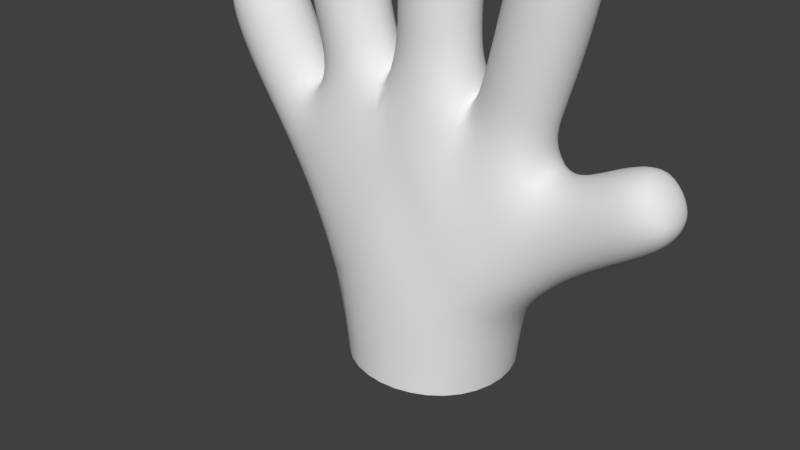 # Source: VR_hand_posing.blend  (saved by Blender 3.6.14; exported with 4.5.12 LTS)
import bpy
from mathutils import Matrix  # noqa: F401  (used for matrix-valued properties, if any)

bpy.ops.wm.read_factory_settings(use_empty=True)
scene = bpy.context.scene
scene.name = 'Scene'

# ---- world
world_world = bpy.data.worlds.new('World'); scene.world = world_world
world_world.color = (0.05088, 0.05088, 0.05088)
world_world.use_sun_shadow = False
world_world.sun_shadow_jitter_overblur = 0.0
world_world.cycles.sampling_method = 'MANUAL'

# ---- meshes
me_cube_003 = bpy.data.meshes.new('Cube.003')
me_cube_003.from_pydata([(0.1938, -0.1822, 0.2304), (-0.2107, -0.1711, 0.2192), (-0.2107, 0.1711, 0.2192), (0.1938, 0.1822, 0.2304), (0.3844, -0.09011, 0.3747), (0.3844, 0.09011, 0.3747), (0.3102, 0.0896, 0.582), (0.3102, -0.0896, 0.582), (0.5429, -0.07902, 0.4757), (0.5429, 0.07902, 0.4757), (0.459, 0.07879, 0.6125), (0.459, -0.07879, 0.6125), (0.1247, -0.09987, 0.6872), (-0.1027, -0.1078, 0.6877), (-0.1027, 0.1078, 0.6877), (0.1247, 0.09987, 0.6872), (0.08347, -0.07854, 1.051), (-0.07359, -0.07854, 1.051), (-0.07359, 0.07854, 1.051), (0.08347, 0.07854, 1.051), (-0.4327, -0.08507, 0.4895), (-0.4327, 0.08507, 0.4895), (-0.6006, -0.07852, 0.7531), (-0.6006, 0.07852, 0.7531), (-0.459, 0.07856, 0.821), (-0.459, -0.07856, 0.821), (0.3515, 0.07853, 0.8673), (0.3515, -0.07853, 0.8673), (0.1989, -0.07855, 0.9045), (0.1989, 0.07855, 0.9045), (-0.3239, -0.08444, 0.6565), (-0.3239, 0.08444, 0.6565), (-0.3465, -0.07427, 0.9205), (-0.3465, 0.07427, 0.9205), (-0.2004, 0.07434, 0.9467), (-0.2004, -0.07434, 0.9467), (0.6472, -0.05934, 0.5678), (0.6472, 0.05934, 0.5678), (0.5811, 0.05933, 0.6664), (0.5811, -0.05933, 0.6664), (0.387, 0.05902, 1.114), (0.387, -0.05902, 1.114), (0.2718, -0.05902, 1.14), (0.2718, 0.05902, 1.14), (0.0632, -0.05872, 1.267), (-0.05425, -0.05872, 1.267), (-0.05425, 0.05872, 1.267), (0.0632, 0.05872, 1.267), (-0.3587, -0.05605, 1.194), (-0.3587, 0.05605, 1.194), (-0.2471, 0.05605, 1.205), (-0.2471, -0.05605, 1.205), (-0.6384, -0.05942, 0.8866), (-0.6384, 0.05942, 0.8866), (-0.5295, 0.05942, 0.9343), (-0.5295, -0.05943, 0.9343), (0.08096, -0.0756, 0.8929), (-0.07263, -0.07546, 0.8962), (-0.07263, 0.07546, 0.8962), (0.08096, 0.0756, 0.8929), (-0.5306, -0.07558, 0.6261), (-0.5306, 0.07558, 0.6261), (-0.3988, 0.0755, 0.7044), (-0.3988, -0.0755, 0.7044), (0.3131, 0.07608, 0.7345), (0.3131, -0.07608, 0.7345), (0.1684, -0.07583, 0.7831), (0.1684, 0.07583, 0.7831), (-0.3155, -0.07196, 0.7894), (-0.3155, 0.07196, 0.7894), (-0.1742, 0.07199, 0.8294), (-0.1742, -0.07199, 0.8294), (0.383, 0.07912, 1.003), (0.383, -0.07912, 1.003), (0.2286, -0.07912, 1.037), (0.2286, 0.07912, 1.037), (0.08382, -0.07912, 1.175), (-0.07442, -0.07912, 1.174), (-0.07442, 0.07912, 1.174), (0.08382, 0.07912, 1.175), (-0.3655, -0.07485, 1.072), (-0.3655, 0.07485, 1.072), (-0.2168, 0.07485, 1.089), (-0.2168, -0.07485, 1.089), (0.2273, 0.1175, 0.6039), (0.2609, -1.034e-07, 1.15), (0.1728, 0.1589, 0.4748), (0.3449, 0.1188, 0.4707), (0.3067, 0.1179, 0.3142), (0.3998, -2.751e-08, 0.3388), (0.3312, 0.07199, 1.135), (0.3067, -0.1179, 0.3142), (0.2671, -3.585e-09, 0.1529), (-0.01003, -0.2271, 0.1878), (-0.3718, -1.363e-07, 1.202), (-0.2759, -6.06e-09, 0.1759), (-0.01003, 0.2271, 0.1878), (-0.1633, 0.1709, 0.4425), (0.04051, 0.1762, 0.452), (0.02782, 0.1207, 0.6876), (-0.3038, 0.06837, 1.209), (0.02782, -0.1207, 0.6876), (-0.2357, -1.118e-07, 1.216), (-0.3038, -0.06837, 1.209), (0.2273, -0.1175, 0.6039), (0.004458, -0.07164, 1.274), (-0.06718, -1.313e-07, 1.274), (0.3449, -0.1188, 0.4707), (0.004458, 0.07164, 1.274), (0.5822, -3.512e-08, 0.6829), (0.04051, -0.1762, 0.452), (0.1728, -0.1589, 0.4748), (-0.1633, -0.1709, 0.4425), (-0.2389, -0.1135, 0.6555), (0.6225, 0.07236, 0.6228), (-0.3755, -0.1121, 0.5659), (-0.3396, -0.1137, 0.3809), (-0.4549, -3.39e-08, 0.461), (-0.3396, 0.1137, 0.3809), (0.6629, -4.745e-08, 0.5628), (-0.3755, 0.1121, 0.5659), (0.6225, -0.07236, 0.6228), (-0.2389, 0.1135, 0.6555), (0.0761, -1.304e-07, 1.274), (0.4015, -1.114e-07, 1.119), (0.3312, -0.07199, 1.135), (-0.5882, -0.07247, 0.9206), (-0.5217, -8.429e-08, 0.9495), (-0.5882, 0.07247, 0.9206), (-0.6546, -9.113e-08, 0.8917), (0.4635, -0.08027, 0.4267), (0.4635, 0.08027, 0.4267), (0.5589, -3.905e-08, 0.4498), (0.3854, 0.0795, 0.5783), (0.5008, 0.1086, 0.544), (0.3267, -3.665e-08, 0.6069), (0.3854, -0.0795, 0.5783), (0.4432, -2.832e-08, 0.6385), (0.5008, -0.1086, 0.544), (0.0846, -0.07646, 0.8039), (0.004149, -0.104, 0.8945), (-0.07685, -0.07676, 0.8127), (-0.1017, -7.607e-08, 0.8969), (-0.07685, 0.07676, 0.8127), (-0.1155, -5.298e-08, 0.7728), (0.004149, 0.104, 0.8945), (0.0846, 0.07645, 0.8039), (0.11, -7.688e-08, 0.8924), (0.1202, -4.909e-08, 0.7482), (0.08231, -0.0773, 0.9761), (0.00494, -0.1082, 1.051), (-0.07255, -0.07729, 0.9764), (-0.1033, -1.025e-07, 1.051), (-0.07255, 0.07729, 0.9764), (0.00494, 0.1082, 1.051), (0.08231, 0.0773, 0.9761), (0.1131, -1.01e-07, 1.051), (-0.4919, -0.07538, 0.5659), (-0.5556, -5.345e-08, 0.6113), (-0.4919, 0.07538, 0.5659), (-0.4647, 0.104, 0.6651), (-0.3692, 0.07506, 0.6652), (-0.3739, -4.629e-08, 0.7194), (-0.3692, -0.07506, 0.6652), (-0.333, -5.362e-08, 0.6796), (-0.4647, -0.104, 0.6651), (-0.5655, -0.07727, 0.6856), (-0.6273, -6.958e-08, 0.7403), (-0.5655, 0.07727, 0.6856), (-0.5298, 0.1082, 0.787), (-0.4281, 0.07731, 0.757), (-0.4323, -6.415e-08, 0.8339), (-0.4281, -0.07731, 0.757), (-0.5298, -0.1082, 0.787), (0.2956, 0.07686, 0.6642), (0.3405, -6.465e-08, 0.7254), (0.2956, -0.07686, 0.6642), (0.2407, -0.1046, 0.7587), (0.1525, -0.07736, 0.7345), (0.1411, -5.562e-08, 0.7924), (0.1525, 0.07736, 0.7345), (0.2407, 0.1046, 0.7587), (0.3334, 0.07734, 0.8014), (0.3803, -9.024e-08, 0.8603), (0.3334, -0.07734, 0.8014), (0.2752, -0.1082, 0.8859), (0.1839, -0.07733, 0.8409), (0.1701, -7.226e-08, 0.9115), (0.1839, 0.07733, 0.8409), (0.2752, 0.1082, 0.8859), (-0.3053, -0.07249, 0.7252), (-0.3423, -8.001e-08, 0.782), (-0.3053, 0.07249, 0.7252), (-0.2448, 0.09908, 0.8093), (-0.1559, 0.07467, 0.7749), (-0.1474, -5.136e-08, 0.8372), (-0.1559, -0.07467, 0.7749), (-0.2448, -0.09908, 0.8093), (-0.3316, -0.07317, 0.8532), (-0.3741, -9.353e-08, 0.9156), (-0.3316, 0.07317, 0.8532), (-0.2735, 0.1024, 0.9336), (-0.1886, 0.07322, 0.8853), (-0.1727, -7.127e-08, 0.9516), (-0.1886, -0.07322, 0.8853), (-0.2735, -0.1024, 0.9336), (0.6129, -0.0758, 0.5249), (0.6129, 0.0758, 0.5249), (0.5296, 0.07578, 0.6518), (0.5296, -0.07578, 0.6518), (0.3677, 0.07904, 0.9345), (0.4122, -1.031e-07, 0.9962), (0.3677, -0.07904, 0.9345), (0.3058, -0.109, 1.02), (0.2138, -0.07905, 0.9703), (0.1995, -9.059e-08, 1.044), (0.2138, 0.07905, 0.9703), (0.3058, 0.109, 1.02), (0.3942, 0.07574, 1.069), (0.3942, -0.07574, 1.069), (0.2463, -0.07574, 1.102), (0.2463, 0.07574, 1.102), (0.08389, -0.07905, 1.116), (0.004701, -0.109, 1.175), (-0.07421, -0.07905, 1.115), (-0.1043, -1.183e-07, 1.174), (-0.07421, 0.07905, 1.115), (0.004701, 0.109, 1.175), (0.08389, 0.07905, 1.116), (0.1137, -1.166e-07, 1.175), (0.08022, -0.07566, 1.231), (-0.0711, -0.07566, 1.231), (-0.0711, 0.07566, 1.231), (0.08022, 0.07566, 1.231), (-0.3573, -0.07476, 0.9946), (-0.3936, -1.165e-07, 1.069), (-0.3573, 0.07476, 0.9946), (-0.2912, 0.1031, 1.081), (-0.2093, 0.0748, 1.015), (-0.1887, -9.317e-08, 1.092), (-0.2093, -0.0748, 1.015), (-0.2912, -0.1031, 1.081), (-0.3697, -0.0717, 1.146), (-0.3697, 0.0717, 1.146), (-0.227, 0.0717, 1.161), (-0.227, -0.0717, 1.161), (-0.6317, -0.07574, 0.8293), (-0.6317, 0.07574, 0.8293), (-0.4937, 0.07577, 0.8917), (-0.4937, -0.07577, 0.8917), (0.1758, -0.1738, -0.001301), (-0.1758, -0.1726, 0.003671), (-0.1758, 0.1726, 0.003671), (0.1758, 0.1738, -0.001301), (-0.1062, -6.359e-08, 0.8197), (0.005328, -0.104, 0.8063), (0.4235, -0.1093, 0.5018), (0.3733, -2.942e-08, 0.6066), (0.1116, -9.058e-08, 0.976), (0.004879, 0.1065, 0.9762), (-0.03851, 0.2, 0.3602), (0.08343, 0.1545, 0.5392), (-0.1018, -9.191e-08, 0.9765), (0.004879, -0.1065, 0.9762), (0.1117, -6.17e-08, 0.8067), (0.005328, 0.104, 0.8063), (0.2642, -0.1409, 0.4556), (0.2642, 0.1409, 0.4556), (0.4235, 0.1093, 0.5018), (0.08343, -0.1545, 0.5392), (-0.03851, -0.2, 0.3602), (0.4788, -2.922e-08, 0.3983), (-0.5972, -8.675e-08, 0.942), (-0.3056, -1.258e-07, 1.228), (0.004422, -1.329e-07, 1.288), (0.335, -1.1e-07, 1.152), (0.6403, -4.143e-08, 0.635), (0.3267, -1.976e-08, 0.2622), (-0.2859, -0.1374, 0.5117), (-0.2859, 0.1374, 0.5117), (-0.3636, -2.002e-08, 0.335), (-0.5156, -4.877e-08, 0.5475), (-0.4297, 0.103, 0.6147), (-0.3484, -4.6e-08, 0.6844), (-0.4297, -0.103, 0.6147), (-0.5914, -6.77e-08, 0.6722), (-0.4968, 0.1065, 0.7213), (-0.4022, -5.269e-08, 0.7705), (-0.4968, -0.1065, 0.7213), (0.3215, -4.968e-08, 0.6553), (0.2247, -0.1051, 0.6953), (0.1267, -4.637e-08, 0.752), (0.2247, 0.1051, 0.6953), (0.3617, -7.771e-08, 0.794), (0.2587, -0.1065, 0.8212), (0.1556, -6.558e-08, 0.8484), (0.2587, 0.1065, 0.8212), (-0.3311, -6.672e-08, 0.719), (-0.2323, 0.09991, 0.7467), (-0.1299, -4.925e-08, 0.7899), (-0.2323, -0.09991, 0.7467), (-0.3586, -9.06e-08, 0.8472), (-0.2601, 0.1008, 0.8692), (-0.1615, -6.054e-08, 0.8915), (-0.2601, -0.1008, 0.8692), (0.6295, -4.117e-08, 0.5014), (0.572, 0.1045, 0.5888), (0.5145, -2.815e-08, 0.6764), (0.572, -0.1045, 0.5888), (0.3968, -9.662e-08, 0.9278), (0.2907, -0.1089, 0.9524), (0.1847, -8.373e-08, 0.9771), (0.2907, 0.1089, 0.9524), (0.4224, -1.076e-07, 1.063), (0.3204, -0.1044, 1.086), (0.2185, -9.563e-08, 1.109), (0.3204, 0.1044, 1.086), (0.004838, -0.1089, 1.116), (-0.1041, -1.106e-07, 1.115), (0.004838, 0.1089, 1.116), (0.1138, -1.106e-07, 1.116), (0.004562, -0.1043, 1.232), (-0.09977, -1.279e-07, 1.231), (0.004562, 0.1043, 1.232), (0.1089, -1.284e-07, 1.232), (-0.3853, -1.085e-07, 0.9907), (-0.2833, 0.103, 1.005), (-0.1813, -7.831e-08, 1.019), (-0.2833, -0.103, 1.005), (-0.3968, -1.321e-07, 1.145), (-0.2984, 0.09889, 1.154), (-0.2, -1.011e-07, 1.164), (-0.2984, -0.09889, 1.154), (-0.6583, -8.464e-08, 0.8185), (-0.5631, 0.1045, 0.8614), (-0.4679, -7.336e-08, 0.9044), (-0.5631, -0.1045, 0.8614), (-0.0002582, -0.2362, 4.819e-05), (-0.2411, -3.185e-10, 0.001925), (-0.0002582, 0.2362, 4.801e-05), (0.2414, -2.407e-10, -0.006762)], [], [(57, 142, 254, 141), (142, 58, 143, 254), (254, 143, 14, 144), (141, 254, 144, 13), (56, 140, 255, 139), (140, 57, 141, 255), (255, 141, 13, 101), (139, 255, 101, 12), (7, 107, 256, 136), (107, 4, 130, 256), (256, 130, 8, 138), (136, 256, 138, 11), (6, 135, 257, 133), (135, 7, 136, 257), (257, 136, 11, 137), (133, 257, 137, 10), (19, 156, 258, 155), (156, 16, 149, 258), (258, 149, 56, 147), (155, 258, 147, 59), (18, 154, 259, 153), (154, 19, 155, 259), (259, 155, 59, 145), (153, 259, 145, 58), (2, 97, 260, 96), (14, 98, 260, 97), (3, 96, 260, 98), (14, 99, 261, 98), (15, 86, 261, 99), (3, 98, 261, 86), (17, 152, 262, 151), (152, 18, 153, 262), (262, 153, 58, 142), (151, 262, 142, 57), (16, 150, 263, 149), (150, 17, 151, 263), (263, 151, 57, 140), (149, 263, 140, 56), (59, 147, 264, 146), (147, 56, 139, 264), (264, 139, 12, 148), (146, 264, 148, 15), (58, 145, 265, 143), (145, 59, 146, 265), (265, 146, 15, 99), (143, 265, 99, 14), (7, 104, 266, 107), (104, 12, 111, 266), (266, 111, 0, 91), (107, 266, 91, 4), (6, 87, 267, 84), (87, 5, 88, 267), (267, 88, 3, 86), (84, 267, 86, 15), (5, 87, 268, 131), (87, 6, 133, 268), (268, 133, 10, 134), (131, 268, 134, 9), (12, 101, 269, 111), (13, 110, 269, 101), (0, 111, 269, 110), (13, 112, 270, 110), (1, 93, 270, 112), (0, 110, 270, 93), (4, 89, 271, 130), (89, 5, 131, 271), (271, 131, 9, 132), (130, 271, 132, 8), (55, 127, 272, 126), (127, 54, 128, 272), (272, 128, 53, 129), (126, 272, 129, 52), (51, 102, 273, 103), (102, 50, 100, 273), (273, 100, 49, 94), (103, 273, 94, 48), (47, 108, 274, 123), (108, 46, 106, 274), (274, 106, 45, 105), (123, 274, 105, 44), (43, 85, 275, 90), (85, 42, 125, 275), (275, 125, 41, 124), (90, 275, 124, 40), (36, 119, 276, 121), (119, 37, 114, 276), (276, 114, 38, 109), (121, 276, 109, 39), (4, 91, 277, 89), (91, 0, 92, 277), (277, 92, 3, 88), (89, 277, 88, 5), (30, 115, 278, 113), (115, 20, 116, 278), (278, 116, 1, 112), (113, 278, 112, 13), (31, 122, 279, 120), (122, 14, 97, 279), (279, 97, 2, 118), (120, 279, 118, 21), (20, 117, 280, 116), (117, 21, 118, 280), (280, 118, 2, 95), (116, 280, 95, 1), (60, 158, 281, 157), (158, 61, 159, 281), (281, 159, 21, 117), (157, 281, 117, 20), (61, 160, 282, 159), (160, 62, 161, 282), (282, 161, 31, 120), (159, 282, 120, 21), (62, 162, 283, 161), (162, 63, 163, 283), (283, 163, 30, 164), (161, 283, 164, 31), (63, 165, 284, 163), (165, 60, 157, 284), (284, 157, 20, 115), (163, 284, 115, 30), (22, 167, 285, 166), (167, 23, 168, 285), (285, 168, 61, 158), (166, 285, 158, 60), (23, 169, 286, 168), (169, 24, 170, 286), (286, 170, 62, 160), (168, 286, 160, 61), (24, 171, 287, 170), (171, 25, 172, 287), (287, 172, 63, 162), (170, 287, 162, 62), (25, 173, 288, 172), (173, 22, 166, 288), (288, 166, 60, 165), (172, 288, 165, 63), (64, 175, 289, 174), (175, 65, 176, 289), (289, 176, 7, 135), (174, 289, 135, 6), (65, 177, 290, 176), (177, 66, 178, 290), (290, 178, 12, 104), (176, 290, 104, 7), (66, 179, 291, 178), (179, 67, 180, 291), (291, 180, 15, 148), (178, 291, 148, 12), (67, 181, 292, 180), (181, 64, 174, 292), (292, 174, 6, 84), (180, 292, 84, 15), (26, 183, 293, 182), (183, 27, 184, 293), (293, 184, 65, 175), (182, 293, 175, 64), (27, 185, 294, 184), (185, 28, 186, 294), (294, 186, 66, 177), (184, 294, 177, 65), (28, 187, 295, 186), (187, 29, 188, 295), (295, 188, 67, 179), (186, 295, 179, 66), (29, 189, 296, 188), (189, 26, 182, 296), (296, 182, 64, 181), (188, 296, 181, 67), (68, 191, 297, 190), (191, 69, 192, 297), (297, 192, 31, 164), (190, 297, 164, 30), (69, 193, 298, 192), (193, 70, 194, 298), (298, 194, 14, 122), (192, 298, 122, 31), (70, 195, 299, 194), (195, 71, 196, 299), (299, 196, 13, 144), (194, 299, 144, 14), (71, 197, 300, 196), (197, 68, 190, 300), (300, 190, 30, 113), (196, 300, 113, 13), (32, 199, 301, 198), (199, 33, 200, 301), (301, 200, 69, 191), (198, 301, 191, 68), (33, 201, 302, 200), (201, 34, 202, 302), (302, 202, 70, 193), (200, 302, 193, 69), (34, 203, 303, 202), (203, 35, 204, 303), (303, 204, 71, 195), (202, 303, 195, 70), (35, 205, 304, 204), (205, 32, 198, 304), (304, 198, 68, 197), (204, 304, 197, 71), (8, 132, 305, 206), (132, 9, 207, 305), (305, 207, 37, 119), (206, 305, 119, 36), (9, 134, 306, 207), (134, 10, 208, 306), (306, 208, 38, 114), (207, 306, 114, 37), (10, 137, 307, 208), (137, 11, 209, 307), (307, 209, 39, 109), (208, 307, 109, 38), (11, 138, 308, 209), (138, 8, 206, 308), (308, 206, 36, 121), (209, 308, 121, 39), (72, 211, 309, 210), (211, 73, 212, 309), (309, 212, 27, 183), (210, 309, 183, 26), (73, 213, 310, 212), (213, 74, 214, 310), (310, 214, 28, 185), (212, 310, 185, 27), (74, 215, 311, 214), (215, 75, 216, 311), (311, 216, 29, 187), (214, 311, 187, 28), (75, 217, 312, 216), (217, 72, 210, 312), (312, 210, 26, 189), (216, 312, 189, 29), (40, 124, 313, 218), (124, 41, 219, 313), (313, 219, 73, 211), (218, 313, 211, 72), (41, 125, 314, 219), (125, 42, 220, 314), (314, 220, 74, 213), (219, 314, 213, 73), (42, 85, 315, 220), (85, 43, 221, 315), (315, 221, 75, 215), (220, 315, 215, 74), (43, 90, 316, 221), (90, 40, 218, 316), (316, 218, 72, 217), (221, 316, 217, 75), (76, 223, 317, 222), (223, 77, 224, 317), (317, 224, 17, 150), (222, 317, 150, 16), (77, 225, 318, 224), (225, 78, 226, 318), (318, 226, 18, 152), (224, 318, 152, 17), (78, 227, 319, 226), (227, 79, 228, 319), (319, 228, 19, 154), (226, 319, 154, 18), (79, 229, 320, 228), (229, 76, 222, 320), (320, 222, 16, 156), (228, 320, 156, 19), (44, 105, 321, 230), (105, 45, 231, 321), (321, 231, 77, 223), (230, 321, 223, 76), (45, 106, 322, 231), (106, 46, 232, 322), (322, 232, 78, 225), (231, 322, 225, 77), (46, 108, 323, 232), (108, 47, 233, 323), (323, 233, 79, 227), (232, 323, 227, 78), (47, 123, 324, 233), (123, 44, 230, 324), (324, 230, 76, 229), (233, 324, 229, 79), (80, 235, 325, 234), (235, 81, 236, 325), (325, 236, 33, 199), (234, 325, 199, 32), (81, 237, 326, 236), (237, 82, 238, 326), (326, 238, 34, 201), (236, 326, 201, 33), (82, 239, 327, 238), (239, 83, 240, 327), (327, 240, 35, 203), (238, 327, 203, 34), (83, 241, 328, 240), (241, 80, 234, 328), (328, 234, 32, 205), (240, 328, 205, 35), (48, 94, 329, 242), (94, 49, 243, 329), (329, 243, 81, 235), (242, 329, 235, 80), (49, 100, 330, 243), (100, 50, 244, 330), (330, 244, 82, 237), (243, 330, 237, 81), (50, 102, 331, 244), (102, 51, 245, 331), (331, 245, 83, 239), (244, 331, 239, 82), (51, 103, 332, 245), (103, 48, 242, 332), (332, 242, 80, 241), (245, 332, 241, 83), (52, 129, 333, 246), (129, 53, 247, 333), (333, 247, 23, 167), (246, 333, 167, 22), (53, 128, 334, 247), (128, 54, 248, 334), (334, 248, 24, 169), (247, 334, 169, 23), (54, 127, 335, 248), (127, 55, 249, 335), (335, 249, 25, 171), (248, 335, 171, 24), (55, 126, 336, 249), (126, 52, 246, 336), (336, 246, 22, 173), (249, 336, 173, 25), (0, 93, 337, 250), (93, 1, 251, 337), (1, 95, 338, 251), (95, 2, 252, 338), (2, 96, 339, 252), (96, 3, 253, 339), (3, 92, 340, 253), (92, 0, 250, 340)])
me_cube_003.polygons.foreach_set('use_smooth', [True] * 336)
me_cube_003.update()
arm_armature_002 = bpy.data.armatures.new('Armature.002')  # bones are not reproduced

# ---- objects
ob_ea_hand = bpy.data.objects.new('EA_Hand', me_cube_003)
ob_armature = bpy.data.objects.new('Armature', arm_armature_002)

# ---- transforms, parenting, visibility, modifiers, constraints
ob_ea_hand.parent = ob_armature
ob_ea_hand.matrix_parent_inverse = Matrix(((25.52, -0.0, 0.0, -0.0), (-0.0, 25.52, -0.0, 0.0), (0.0, -0.0, 25.52, -0.0), (-0.0, 0.0, -0.0, 1.0)))
ob_ea_hand.location = (0.0, 0.0, 0.0)
ob_ea_hand.scale = (0.1187, 0.1187, 0.1187)
_vg = ob_ea_hand.vertex_groups.new(name='Bone')
for _i, _w in zip([0, 1, 2, 3, 88, 91, 92, 93, 95, 96, 97, 98, 110, 112, 250, 251, 252, 253, 260, 270, 277, 280, 337, 338, 339, 340], [0.1463, 0.1652, 0.1696, 0.1387, 0.01443, 0.01521, 0.2087, 0.6352, 0.1795, 0.6301, 0.02167, 0.02757, 0.02887, 0.02125, 0.7078, 0.7086, 0.6952, 0.7134, 0.1043, 0.1051, 0.05194, 0.01172, 0.7896, 0.6458, 0.7916, 0.6449]): _vg.add([_i], _w, 'REPLACE')
_vg = ob_ea_hand.vertex_groups.new(name='Thumb.01')
for _i, _w in zip([0, 3, 4, 5, 6, 7, 84, 86, 87, 88, 89, 91, 92, 93, 96, 98, 104, 107, 110, 111, 130, 131, 250, 251, 252, 253, 256, 260, 261, 266, 267, 268, 269, 270, 271, 277, 337, 339, 340], [0.7012, 0.7107, 0.1895, 0.1936, 0.05412, 0.05629, 0.05718, 0.2007, 0.1449, 0.7305, 0.2031, 0.7401, 0.6992, 0.1145, 0.1086, 0.07028, 0.05866, 0.1424, 0.06986, 0.2002, 0.04124, 0.04276, 0.2157, 0.0103, 0.01545, 0.2122, 0.01863, 0.05157, 0.01841, 0.5651, 0.5644, 0.01747, 0.019, 0.05194, 0.0495, 0.7439, 0.07911, 0.08297, 0.2955]): _vg.add([_i], _w, 'REPLACE')
_vg = ob_ea_hand.vertex_groups.new(name='Thumb.02')
for _i, _w in zip([0, 3, 4, 5, 6, 7, 8, 9, 10, 11, 64, 65, 84, 86, 87, 88, 89, 91, 92, 104, 107, 111, 130, 131, 132, 133, 134, 135, 136, 137, 138, 174, 175, 176, 206, 207, 208, 209, 256, 257, 266, 267, 268, 271, 277, 289, 290, 292, 305, 306, 307, 308], [0.01327, 0.01497, 0.7345, 0.7275, 0.5548, 0.5613, 0.1827, 0.1825, 0.1546, 0.1537, 0.02801, 0.01564, 0.12, 0.06102, 0.7318, 0.1715, 0.726, 0.1646, 0.04377, 0.1096, 0.7338, 0.05958, 0.7574, 0.7547, 0.1859, 0.7351, 0.1696, 0.5268, 0.7166, 0.1424, 0.1696, 0.1524, 0.05028, 0.1259, 0.0476, 0.04755, 0.02075, 0.02103, 0.7681, 0.6828, 0.1896, 0.1906, 0.7656, 0.7519, 0.1668, 0.1956, 0.01865, 0.005278, 0.04961, 0.03234, 0.01101, 0.03281]): _vg.add([_i], _w, 'REPLACE')
_vg = ob_ea_hand.vertex_groups.new(name='Thumb.03')
for _i, _w in zip([4, 5, 6, 7, 8, 9, 10, 11, 36, 37, 38, 39, 87, 89, 107, 109, 114, 119, 121, 130, 131, 132, 133, 134, 135, 136, 137, 138, 206, 207, 208, 209, 256, 257, 268, 271, 276, 289, 305, 306, 307, 308], [0.03548, 0.03865, 0.04785, 0.05453, 0.8032, 0.8031, 0.8261, 0.8256, 0.9783, 0.9782, 0.9857, 0.9851, 0.03451, 0.03723, 0.03383, 0.9917, 0.9875, 0.9835, 0.9872, 0.1856, 0.1867, 0.7995, 0.1711, 0.8159, 0.08362, 0.1818, 0.8339, 0.8163, 0.9473, 0.9473, 0.9603, 0.9599, 0.1751, 0.1919, 0.1746, 0.1892, 0.9991, 0.008742, 0.9463, 0.9551, 0.9648, 0.9549]): _vg.add([_i], _w, 'REPLACE')
_vg = ob_ea_hand.vertex_groups.new(name='Index.01')
for _i, _w in zip([0, 3, 6, 7, 12, 13, 14, 15, 64, 65, 66, 67, 84, 86, 87, 88, 91, 98, 99, 101, 104, 107, 110, 111, 133, 135, 136, 139, 146, 148, 174, 176, 177, 178, 179, 180, 181, 260, 261, 266, 267, 269, 270, 289, 290, 291, 292], [0.01513, 0.01376, 0.1537, 0.1395, 0.5054, 0.02565, 0.02974, 0.5253, 0.0008608, 0.005172, 0.03134, 0.03876, 0.5847, 0.5681, 0.04792, 0.01231, 0.009396, 0.2059, 0.1546, 0.1453, 0.5875, 0.04644, 0.2051, 0.568, 0.01065, 0.05833, 0.01279, 0.05212, 0.05493, 0.0951, 0.07584, 0.08811, 0.02598, 0.1408, 0.004007, 0.1503, 0.03613, 0.06212, 0.5712, 0.1678, 0.1684, 0.5687, 0.06199, 0.0374, 0.1394, 0.06584, 0.1588]): _vg.add([_i], _w, 'REPLACE')
_vg = ob_ea_hand.vertex_groups.new(name='Index.02')
for _i, _w in zip([6, 7, 12, 15, 26, 27, 28, 29, 64, 65, 66, 67, 72, 73, 74, 75, 84, 99, 101, 104, 111, 133, 135, 136, 139, 146, 148, 174, 175, 176, 177, 178, 179, 180, 181, 182, 183, 184, 185, 186, 187, 188, 189, 210, 211, 212, 213, 214, 215, 216, 217, 257, 261, 264, 269, 289, 290, 291, 292, 293, 294, 295, 296, 309, 310, 311, 312], [0.1704, 0.1712, 0.2331, 0.2106, 0.5274, 0.5274, 0.7695, 0.7696, 0.8872, 0.8914, 0.891, 0.8919, 0.03967, 0.03975, 0.05946, 0.05944, 0.1731, 0.0307, 0.03286, 0.1815, 0.0003595, 0.03183, 0.2997, 0.04526, 0.04179, 0.063, 0.4217, 0.7184, 0.8807, 0.7349, 0.9053, 0.7277, 0.8593, 0.7284, 0.9045, 0.8517, 0.5039, 0.8522, 0.7331, 0.9096, 0.7769, 0.91, 0.7331, 0.1549, 0.03272, 0.155, 0.05396, 0.2112, 0.06003, 0.2111, 0.05394, 0.08893, 0.003319, 0.1169, 0.007335, 0.704, 0.7669, 0.6245, 0.756, 0.8411, 0.8986, 0.9079, 0.8986, 0.1444, 0.196, 0.2125, 0.1959]): _vg.add([_i], _w, 'REPLACE')
_vg = ob_ea_hand.vertex_groups.new(name='Index.03')
for _i, _w in zip([26, 27, 28, 29, 40, 41, 42, 43, 64, 65, 72, 73, 74, 75, 85, 90, 124, 125, 175, 182, 183, 184, 185, 186, 187, 188, 189, 210, 211, 212, 213, 214, 215, 216, 217, 218, 219, 220, 221, 275, 293, 294, 295, 296, 309, 310, 311, 312, 313, 314, 315, 316], [0.4683, 0.4684, 0.2231, 0.223, 0.9937, 0.9938, 0.9915, 0.9917, 0.01818, 0.01768, 0.9548, 0.9548, 0.94, 0.94, 0.9938, 0.9948, 0.996, 0.9948, 0.02397, 0.1266, 0.4921, 0.1268, 0.2611, 0.06387, 0.2145, 0.06367, 0.261, 0.8439, 0.9583, 0.8437, 0.9456, 0.7868, 0.9394, 0.7868, 0.9456, 0.9857, 0.9857, 0.9809, 0.981, 0.9986, 0.1368, 0.08019, 0.05896, 0.08008, 0.8544, 0.8024, 0.7853, 0.8025, 0.9871, 0.9834, 0.9809, 0.9834]): _vg.add([_i], _w, 'REPLACE')
_vg = ob_ea_hand.vertex_groups.new(name='Middle.01')
for _i, _w in zip([0, 3, 12, 13, 14, 15, 70, 84, 86, 93, 97, 98, 99, 101, 104, 110, 111, 112, 122, 139, 141, 143, 144, 146, 148, 178, 179, 180, 194, 195, 196, 254, 255, 260, 261, 264, 265, 269, 270, 291, 298, 299], [0.008461, 0.007746, 0.1279, 0.1104, 0.6081, 0.1413, 0.00112, 0.01207, 0.08346, 0.0001942, 0.0738, 0.4427, 0.6189, 0.5473, 0.002887, 0.4182, 0.0747, 0.02281, 0.07646, 0.04671, 0.03791, 0.08325, 0.2168, 0.05269, 0.1844, 0.05282, 0.02452, 0.05615, 0.09748, 0.01149, 0.01896, 0.05361, 0.06356, 0.1156, 0.2338, 0.05925, 0.09393, 0.2089, 0.1238, 0.117, 0.01558, 0.1081]): _vg.add([_i], _w, 'REPLACE')
_vg = ob_ea_hand.vertex_groups.new(name='Middle.02')
for _i, _w in zip([12, 13, 14, 15, 16, 17, 18, 19, 56, 57, 58, 59, 99, 101, 139, 140, 141, 142, 143, 144, 145, 146, 147, 148, 149, 150, 151, 152, 153, 154, 155, 156, 178, 179, 180, 194, 195, 196, 254, 255, 258, 259, 262, 263, 264, 265, 291, 299], [0.07751, 0.08961, 0.07944, 0.08006, 0.04069, 0.03922, 0.03921, 0.0404, 0.7996, 0.7891, 0.7918, 0.7953, 0.1194, 0.1206, 0.8085, 0.8033, 0.8016, 0.7763, 0.8172, 0.3122, 0.8018, 0.7903, 0.7912, 0.2728, 0.1766, 0.03904, 0.1778, 0.03781, 0.1779, 0.03885, 0.1759, 0.03992, 0.05122, 0.0532, 0.04432, 0.05135, 0.03064, 0.0295, 0.7514, 0.8346, 0.1746, 0.1757, 0.1763, 0.1761, 0.7671, 0.8283, 0.1718, 0.1512]): _vg.add([_i], _w, 'REPLACE')
_vg = ob_ea_hand.vertex_groups.new(name='Middle.03')
for _i, _w in zip([16, 17, 18, 19, 44, 45, 46, 47, 56, 57, 58, 59, 76, 77, 78, 79, 105, 106, 108, 123, 139, 140, 141, 142, 143, 145, 146, 147, 149, 150, 151, 152, 153, 154, 155, 156, 222, 223, 224, 225, 226, 227, 228, 229, 230, 231, 232, 233, 254, 255, 258, 259, 262, 263, 264, 265, 274, 317, 318, 319, 320, 321, 322, 323, 324], [0.9527, 0.9534, 0.9535, 0.9528, 0.999, 0.9992, 0.9992, 0.9991, 0.1677, 0.1755, 0.1752, 0.1692, 0.9952, 0.9956, 0.9956, 0.9952, 0.9993, 0.9994, 0.9993, 0.9992, 0.007351, 0.1678, 0.01197, 0.1802, 0.01148, 0.1689, 0.009416, 0.1697, 0.8161, 0.9537, 0.8142, 0.9539, 0.8145, 0.9538, 0.8164, 0.953, 0.9858, 0.9955, 0.9865, 0.9958, 0.9865, 0.9955, 0.9858, 0.9952, 0.9981, 0.9984, 0.9984, 0.9981, 0.02757, 0.00426, 0.8172, 0.8175, 0.8146, 0.8171, 0.01778, 0.006657, 0.9997, 0.9863, 0.9868, 0.9864, 0.9858, 0.9983, 0.9985, 0.9983, 0.9981]): _vg.add([_i], _w, 'REPLACE')
_vg = ob_ea_hand.vertex_groups.new(name='Ring.01')
for _i, _w in zip([0, 1, 2, 3, 13, 30, 93, 96, 97, 98, 101, 110, 111, 112, 113, 141, 144, 164, 196, 260, 261, 269, 270, 278, 283, 297, 300, 337, 339], [0.008604, 0.04586, 0.04083, 0.005141, 0.5014, 0.009704, 0.07725, 0.07783, 0.09848, 0.1315, 0.08683, 0.157, 0.005987, 0.1364, 0.06743, 0.03484, 0.02957, 0.1171, 0.06576, 0.4414, 0.04075, 0.07176, 0.4334, 0.01465, 0.06142, 0.03813, 0.002418, 0.003302, 0.004088]): _vg.add([_i], _w, 'REPLACE')
_vg = ob_ea_hand.vertex_groups.new(name='Ring.02')
for _i, _w in zip([13, 14, 30, 31, 32, 33, 34, 35, 62, 63, 68, 69, 70, 71, 80, 81, 82, 83, 97, 99, 101, 112, 113, 115, 120, 122, 141, 143, 144, 161, 162, 163, 164, 190, 191, 192, 193, 194, 195, 196, 197, 198, 199, 200, 201, 202, 203, 204, 205, 234, 235, 236, 237, 238, 239, 240, 241, 254, 278, 279, 283, 284, 297, 298, 299, 300, 301, 302, 303, 304, 325, 326, 327, 328], [0.1747, 0.1901, 0.3164, 0.3105, 0.5041, 0.5042, 0.7414, 0.741, 0.03288, 0.02577, 0.9065, 0.9126, 0.9235, 0.9268, 0.007687, 0.007895, 0.03634, 0.03645, 0.02693, 0.01343, 0.008542, 0.02431, 0.7037, 0.05116, 0.05252, 0.7082, 0.06237, 0.04319, 0.3891, 0.1212, 0.06651, 0.1095, 0.3544, 0.78, 0.8928, 0.8031, 0.9339, 0.8141, 0.9001, 0.8278, 0.9352, 0.8563, 0.5005, 0.8573, 0.5311, 0.9083, 0.7723, 0.9089, 0.5313, 0.1226, 0.004173, 0.1229, 0.01721, 0.1793, 0.04202, 0.1796, 0.01682, 0.1307, 0.08646, 0.08744, 0.1975, 0.0008348, 0.7272, 0.8923, 0.7138, 0.8935, 0.853, 0.8718, 0.9142, 0.872, 0.1185, 0.1365, 0.1896, 0.1361]): _vg.add([_i], _w, 'REPLACE')
_vg = ob_ea_hand.vertex_groups.new(name='Ring.03')
for _i, _w in zip([32, 33, 34, 35, 48, 49, 50, 51, 68, 69, 80, 81, 82, 83, 94, 100, 102, 103, 191, 193, 197, 198, 199, 200, 201, 202, 203, 204, 205, 234, 235, 236, 237, 238, 239, 240, 241, 242, 243, 244, 245, 273, 301, 302, 303, 304, 325, 326, 327, 328, 329, 330, 331, 332], [0.4934, 0.4935, 0.2545, 0.255, 0.9971, 0.9971, 0.9951, 0.9952, 0.01939, 0.01843, 0.971, 0.9709, 0.9566, 0.9565, 0.9982, 0.9974, 0.9963, 0.9974, 0.02048, 0.01079, 0.01172, 0.1284, 0.4968, 0.1284, 0.4667, 0.07612, 0.2226, 0.07624, 0.4666, 0.8768, 0.9728, 0.8765, 0.9662, 0.8197, 0.9537, 0.8195, 0.9664, 0.9925, 0.9925, 0.9881, 0.9881, 0.9991, 0.1293, 0.1169, 0.06502, 0.1171, 0.8808, 0.8628, 0.8092, 0.8633, 0.9933, 0.991, 0.9875, 0.991]): _vg.add([_i], _w, 'REPLACE')
_vg = ob_ea_hand.vertex_groups.new(name='Pinky.01')
for _i, _w in zip([0, 1, 2, 3, 13, 14, 20, 21, 30, 31, 60, 61, 62, 63, 93, 95, 96, 97, 98, 110, 112, 113, 115, 116, 117, 118, 120, 122, 157, 158, 159, 160, 161, 162, 163, 164, 165, 190, 192, 250, 251, 252, 253, 260, 261, 269, 270, 278, 279, 280, 281, 282, 283, 284, 297, 298, 300, 337, 338, 339], [0.001348, 0.7407, 0.7356, 0.001232, 0.06501, 0.06505, 0.834, 0.83, 0.3836, 0.3838, 0.03893, 0.03964, 0.05276, 0.05111, 0.1247, 0.7759, 0.1369, 0.7063, 0.06771, 0.06732, 0.7065, 0.1513, 0.7483, 0.9172, 0.8516, 0.9139, 0.7502, 0.15, 0.1728, 0.03349, 0.1735, 0.05188, 0.1574, 0.02401, 0.1534, 0.1125, 0.05061, 0.09408, 0.0856, 0.01397, 0.2258, 0.2373, 0.009031, 0.2126, 0.0004266, 0.0001267, 0.2113, 0.825, 0.8248, 0.929, 0.1672, 0.1858, 0.08311, 0.1818, 0.0568, 0.01875, 0.01755, 0.08359, 0.3103, 0.07692]): _vg.add([_i], _w, 'REPLACE')
_vg = ob_ea_hand.vertex_groups.new(name='Pinky.02')
for _i, _w in zip([20, 21, 22, 23, 24, 25, 30, 31, 60, 61, 62, 63, 113, 115, 117, 120, 122, 157, 158, 159, 160, 161, 162, 163, 164, 165, 166, 167, 168, 169, 170, 171, 172, 173, 190, 191, 192, 246, 247, 248, 249, 278, 279, 281, 282, 283, 284, 285, 286, 287, 288, 297, 333, 334, 335, 336], [0.1404, 0.1434, 0.1368, 0.1368, 0.1942, 0.194, 0.2501, 0.2547, 0.8328, 0.8322, 0.8297, 0.8368, 0.02986, 0.1806, 0.1301, 0.1772, 0.02702, 0.7901, 0.8297, 0.7892, 0.8567, 0.6755, 0.8098, 0.6951, 0.3899, 0.8589, 0.5248, 0.1258, 0.5246, 0.177, 0.7491, 0.196, 0.7511, 0.1768, 0.08465, 0.02546, 0.07279, 0.02182, 0.02179, 0.04956, 0.04946, 0.01865, 0.01762, 0.7986, 0.7618, 0.6261, 0.7648, 0.5026, 0.7296, 0.7483, 0.7305, 0.1501, 0.01387, 0.03637, 0.04887, 0.03621]): _vg.add([_i], _w, 'REPLACE')
_vg = ob_ea_hand.vertex_groups.new(name='Pinky.03')
for _i, _w in zip([22, 23, 24, 25, 52, 53, 54, 55, 60, 61, 62, 63, 126, 127, 128, 129, 157, 158, 159, 160, 162, 165, 166, 167, 168, 169, 170, 171, 172, 173, 246, 247, 248, 249, 272, 281, 283, 285, 286, 287, 288, 333, 334, 335, 336], [0.8606, 0.8606, 0.7983, 0.7987, 0.9859, 0.986, 0.9806, 0.981, 0.1185, 0.1186, 0.06729, 0.06607, 0.9887, 0.9867, 0.9887, 0.9913, 0.005427, 0.1262, 0.005741, 0.07754, 0.06519, 0.07689, 0.4661, 0.8721, 0.4662, 0.8182, 0.2208, 0.7952, 0.2202, 0.8185, 0.9633, 0.9633, 0.9483, 0.9484, 0.9982, 0.007452, 0.0009874, 0.4901, 0.252, 0.2157, 0.2516, 0.9675, 0.9556, 0.9485, 0.9557]): _vg.add([_i], _w, 'REPLACE')
_m = ob_ea_hand.modifiers.new('Subdivision', 'SUBSURF')
_m = ob_ea_hand.modifiers.new('Armature', 'ARMATURE')
_m.object = ob_armature
ob_armature.location = (0.0, 0.0, 0.0)
ob_armature.scale = (0.03918, 0.03918, 0.03918)

# ---- collection membership
scene.collection.objects.link(ob_ea_hand)
scene.collection.objects.link(ob_armature)

# ---- scene / render settings (as saved in the file)
scene.frame_start = 1; scene.frame_end = 250; scene.frame_set(329)
scene.render.engine = 'CYCLES'
scene.render.resolution_percentage = 50
scene.render.dither_intensity = 0.0
scene.cycles.use_denoising = False
scene.cycles.samples = 128
scene.cycles.sampling_pattern = 'TABULATED_SOBOL'
scene.cycles.use_adaptive_sampling = False
scene.cycles.use_light_tree = False
scene.cycles.blur_glossy = 0.0
scene.cycles.sample_clamp_indirect = 0.0
scene.view_settings.view_transform = 'Standard'
bpy.context.view_layer.update()

# ---- added for rendering (the .blend has no active camera and no usable light): camera, sun
cam_auto = bpy.data.cameras.new('AutoCamera')
cam_auto.lens = 50.0
cam_auto.sensor_width = 36.0
cam_auto.clip_end = 1000.0
ob_auto_camera = bpy.data.objects.new('AutoCamera', cam_auto)
scene.collection.objects.link(ob_auto_camera)
ob_auto_camera.location = (0.180077, -0.232422, 0.193282)
ob_auto_camera.rotation_euler = (1.09748, -7.21219e-08, 0.694738)
scene.camera = ob_auto_camera
light_auto_sun = bpy.data.lights.new('AutoSun', 'SUN')
light_auto_sun.energy = 3.0
light_auto_sun.angle = 0.0523599
ob_auto_sun = bpy.data.objects.new('AutoSun', light_auto_sun)
scene.collection.objects.link(ob_auto_sun)
ob_auto_sun.rotation_euler = (0.872665, 0.174533, 0.523599)
bpy.context.view_layer.update()
